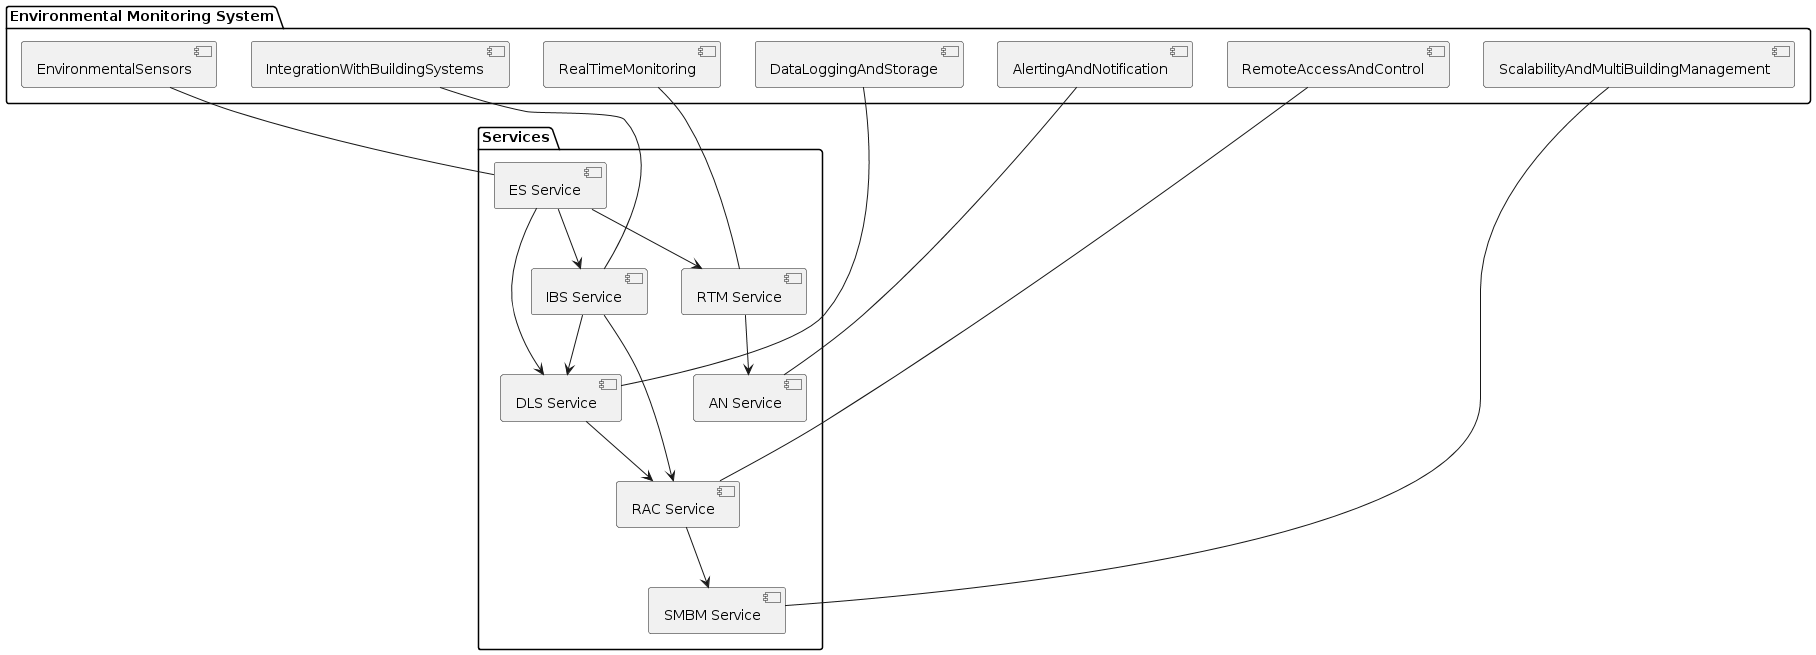

The diagram above was rendered by PlantUML. Its source (embedded in the PNG):
@startuml
skinparam monochrome true

package "Environmental Monitoring System" {
    [EnvironmentalSensors] as ES
    [RealTimeMonitoring] as RTM
    [IntegrationWithBuildingSystems] as IBS
    [DataLoggingAndStorage] as DLS
    [AlertingAndNotification] as AN
    [RemoteAccessAndControl] as RAC
    [ScalabilityAndMultiBuildingManagement] as SMBM
}

package "Services" {
    [ES Service] as ESS
    [RTM Service] as RTMS
    [IBS Service] as IBSS
    [DLS Service] as DLSS
    [AN Service] as ANS
    [RAC Service] as RACS
    [SMBM Service] as SMBMS
}

ES -- ESS
RTM -- RTMS
IBS -- IBSS
DLS -- DLSS
AN -- ANS
RAC -- RACS
SMBM -- SMBMS

ESS --> RTMS
ESS --> IBSS
ESS --> DLSS
RTMS --> ANS
IBSS --> DLSS
IBSS --> RACS
DLSS --> RACS
RACS --> SMBMS
@enduml